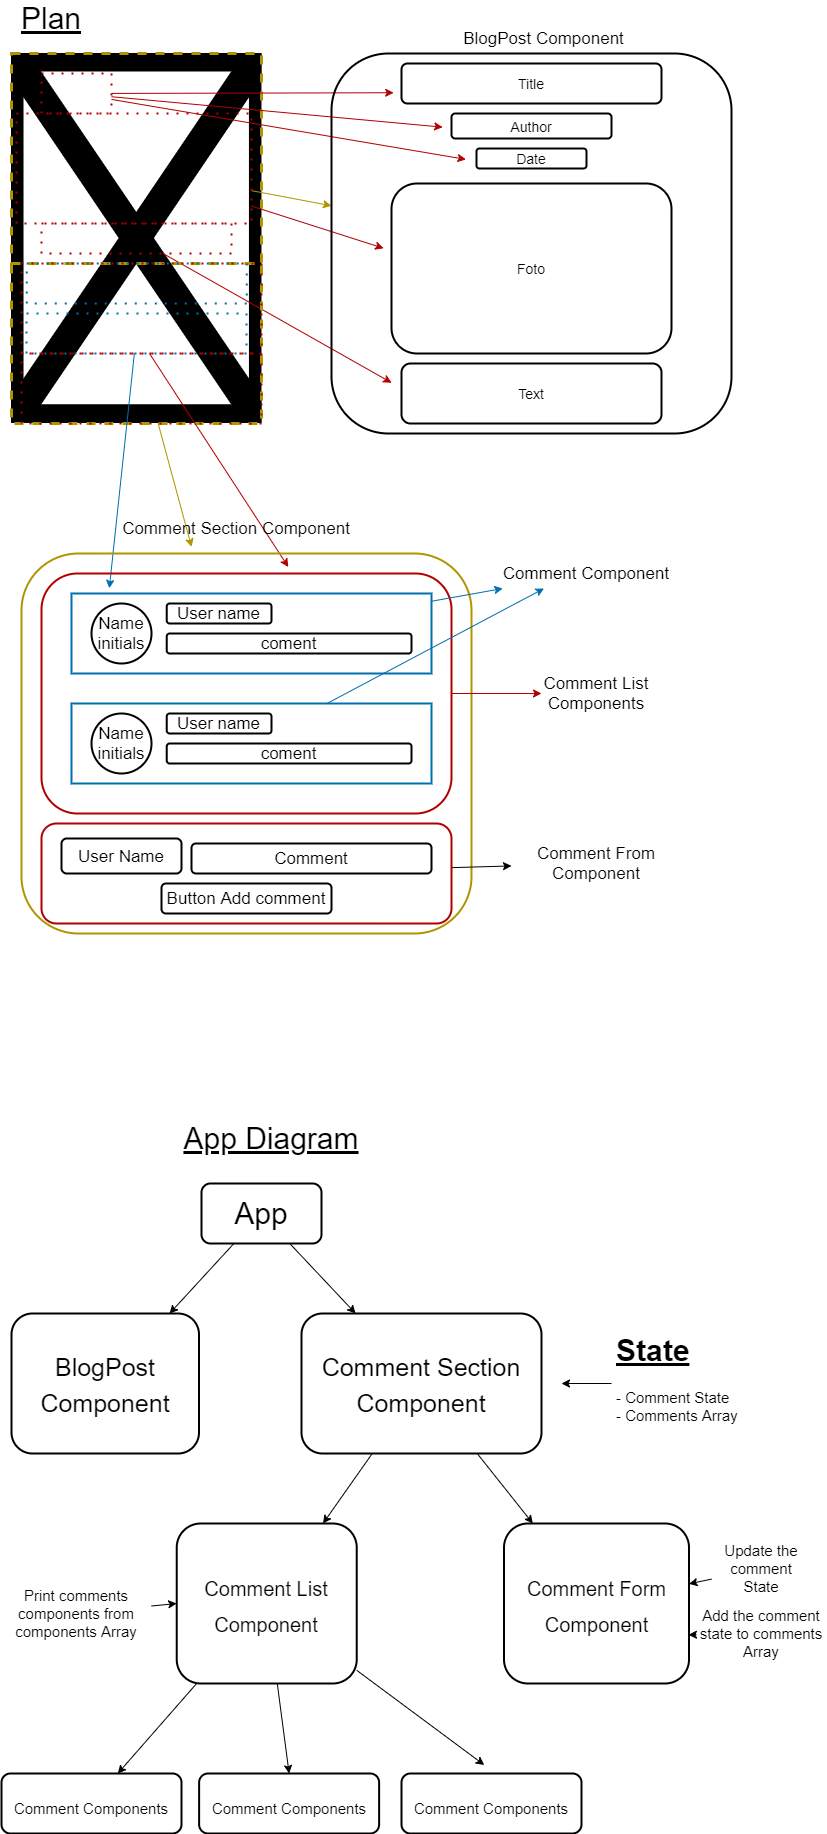

The diagram above was exported from draw.io. Its source (the exported page's mxGraphModel, read from the mxfile embedded in the PNG):
<mxGraphModel dx="1056" dy="1298" grid="1" gridSize="10" guides="1" tooltips="1" connect="1" arrows="1" fold="1" page="1" pageScale="1" pageWidth="850" pageHeight="1100" math="0" shadow="0">
  <root>
    <mxCell id="0" />
    <mxCell id="1" parent="0" />
    <mxCell id="2" value="" style="shape=image;verticalLabelPosition=bottom;labelBackgroundColor=#ffffff;verticalAlign=top;aspect=fixed;imageAspect=0;image=https://file+.vscode-resource.vscode-webview.net/c%3A/Users/Ruben/github-classroom/SchoolOfCode/w7_recap_react-Rubengon84/Final.png?version%3D1641645688856;" vertex="1" parent="1">
      <mxGeometry x="20" y="70" width="250.46" height="370" as="geometry" />
    </mxCell>
    <mxCell id="3" value="&lt;font size=&quot;1&quot;&gt;&lt;u style=&quot;font-size: 30px&quot;&gt;Plan&lt;/u&gt;&lt;/font&gt;" style="text;html=1;strokeColor=none;fillColor=none;align=center;verticalAlign=middle;whiteSpace=wrap;rounded=0;" vertex="1" parent="1">
      <mxGeometry x="30" y="20" width="60" height="30" as="geometry" />
    </mxCell>
    <mxCell id="4" value="" style="rounded=0;whiteSpace=wrap;html=1;fontSize=14;dashed=1;fillColor=none;fontColor=#000000;strokeColor=#B09500;strokeWidth=3;" vertex="1" parent="1">
      <mxGeometry x="20" y="70" width="250" height="210" as="geometry" />
    </mxCell>
    <mxCell id="20" style="edgeStyle=none;html=1;entryX=-0.03;entryY=0.731;entryDx=0;entryDy=0;entryPerimeter=0;fontSize=14;fillColor=#e51400;strokeColor=#B20000;" edge="1" parent="1" source="5" target="14">
      <mxGeometry relative="1" as="geometry" />
    </mxCell>
    <mxCell id="21" style="edgeStyle=none;html=1;entryX=-0.055;entryY=0.547;entryDx=0;entryDy=0;entryPerimeter=0;fontSize=14;fillColor=#e51400;strokeColor=#B20000;" edge="1" parent="1" source="5" target="15">
      <mxGeometry relative="1" as="geometry" />
    </mxCell>
    <mxCell id="22" style="edgeStyle=none;html=1;entryX=-0.096;entryY=0.545;entryDx=0;entryDy=0;entryPerimeter=0;fontSize=14;fillColor=#e51400;strokeColor=#B20000;" edge="1" parent="1" source="5" target="16">
      <mxGeometry relative="1" as="geometry" />
    </mxCell>
    <mxCell id="5" value="" style="rounded=0;whiteSpace=wrap;html=1;dashed=1;dashPattern=1 4;fontSize=14;fillColor=none;fontColor=#ffffff;strokeColor=#B20000;strokeWidth=2;" vertex="1" parent="1">
      <mxGeometry x="50" y="90" width="70" height="40" as="geometry" />
    </mxCell>
    <mxCell id="19" style="edgeStyle=none;html=1;fontSize=14;fillColor=#e3c800;strokeColor=#B09500;" edge="1" parent="1" source="6" target="13">
      <mxGeometry relative="1" as="geometry" />
    </mxCell>
    <mxCell id="23" style="edgeStyle=none;html=1;entryX=-0.028;entryY=0.381;entryDx=0;entryDy=0;entryPerimeter=0;fontSize=14;fillColor=#e51400;strokeColor=#B20000;" edge="1" parent="1" source="6" target="17">
      <mxGeometry relative="1" as="geometry" />
    </mxCell>
    <mxCell id="6" value="" style="rounded=0;whiteSpace=wrap;html=1;dashed=1;dashPattern=1 4;fontSize=14;fillColor=none;fontColor=#ffffff;strokeColor=#B20000;strokeWidth=2;" vertex="1" parent="1">
      <mxGeometry x="25" y="130" width="235" height="110" as="geometry" />
    </mxCell>
    <mxCell id="24" style="edgeStyle=none;html=1;entryX=-0.038;entryY=0.321;entryDx=0;entryDy=0;entryPerimeter=0;fontSize=14;fillColor=#e51400;strokeColor=#B20000;" edge="1" parent="1" source="7" target="18">
      <mxGeometry relative="1" as="geometry" />
    </mxCell>
    <mxCell id="7" value="" style="rounded=0;whiteSpace=wrap;html=1;dashed=1;dashPattern=1 4;fontSize=14;fillColor=none;fontColor=#ffffff;strokeColor=#B20000;strokeWidth=2;" vertex="1" parent="1">
      <mxGeometry x="50" y="240" width="190" height="30" as="geometry" />
    </mxCell>
    <mxCell id="44" style="edgeStyle=none;html=1;entryX=0.378;entryY=-0.017;entryDx=0;entryDy=0;entryPerimeter=0;fontSize=17;fillColor=#e3c800;strokeColor=#B09500;" edge="1" parent="1" source="8" target="26">
      <mxGeometry relative="1" as="geometry" />
    </mxCell>
    <mxCell id="8" value="" style="rounded=0;whiteSpace=wrap;html=1;dashed=1;fontSize=14;fillColor=none;fontColor=#000000;strokeColor=#B09500;strokeWidth=3;" vertex="1" parent="1">
      <mxGeometry x="20" y="280" width="250" height="160" as="geometry" />
    </mxCell>
    <mxCell id="9" value="" style="rounded=0;whiteSpace=wrap;html=1;dashed=1;dashPattern=1 4;fontSize=14;fillColor=none;fontColor=#ffffff;strokeColor=#B20000;strokeWidth=2;" vertex="1" parent="1">
      <mxGeometry x="30" y="280" width="240" height="90" as="geometry" />
    </mxCell>
    <mxCell id="10" value="" style="rounded=0;whiteSpace=wrap;html=1;dashed=1;dashPattern=1 4;fontSize=14;fillColor=none;fontColor=#ffffff;strokeColor=#B20000;strokeWidth=2;" vertex="1" parent="1">
      <mxGeometry x="30" y="370" width="240" height="70" as="geometry" />
    </mxCell>
    <mxCell id="46" style="edgeStyle=none;html=1;entryX=0.105;entryY=-0.065;entryDx=0;entryDy=0;entryPerimeter=0;fontSize=17;fillColor=#1ba1e2;strokeColor=#006EAF;" edge="1" parent="1" source="11" target="29">
      <mxGeometry relative="1" as="geometry" />
    </mxCell>
    <mxCell id="52" style="edgeStyle=none;html=1;entryX=0.602;entryY=-0.027;entryDx=0;entryDy=0;entryPerimeter=0;fontSize=17;fillColor=#e51400;strokeColor=#B20000;" edge="1" parent="1" source="11" target="27">
      <mxGeometry relative="1" as="geometry" />
    </mxCell>
    <mxCell id="11" value="" style="rounded=0;whiteSpace=wrap;html=1;dashed=1;fontSize=14;strokeWidth=2;fillColor=none;fontColor=#ffffff;strokeColor=#006EAF;dashPattern=1 4;" vertex="1" parent="1">
      <mxGeometry x="35" y="330" width="220" height="40" as="geometry" />
    </mxCell>
    <mxCell id="12" value="" style="rounded=0;whiteSpace=wrap;html=1;dashed=1;fontSize=14;strokeWidth=2;fillColor=none;fontColor=#ffffff;strokeColor=#006EAF;dashPattern=1 4;" vertex="1" parent="1">
      <mxGeometry x="35.23" y="280" width="220" height="40" as="geometry" />
    </mxCell>
    <mxCell id="13" value="" style="rounded=1;whiteSpace=wrap;html=1;fontSize=14;strokeWidth=2;fillColor=none;" vertex="1" parent="1">
      <mxGeometry x="340" y="70" width="400" height="380" as="geometry" />
    </mxCell>
    <mxCell id="14" value="Title" style="rounded=1;whiteSpace=wrap;html=1;fontSize=14;strokeWidth=2;fillColor=none;gradientColor=#ffffff;" vertex="1" parent="1">
      <mxGeometry x="410" y="80" width="260" height="40" as="geometry" />
    </mxCell>
    <mxCell id="15" value="Author" style="rounded=1;whiteSpace=wrap;html=1;fontSize=14;strokeWidth=2;fillColor=none;gradientColor=#ffffff;" vertex="1" parent="1">
      <mxGeometry x="460" y="130" width="160" height="25" as="geometry" />
    </mxCell>
    <mxCell id="16" value="Date" style="rounded=1;whiteSpace=wrap;html=1;fontSize=14;strokeWidth=2;fillColor=none;gradientColor=#ffffff;" vertex="1" parent="1">
      <mxGeometry x="485" y="165" width="110" height="20" as="geometry" />
    </mxCell>
    <mxCell id="17" value="Foto" style="rounded=1;whiteSpace=wrap;html=1;fontSize=14;strokeWidth=2;fillColor=none;gradientColor=#ffffff;" vertex="1" parent="1">
      <mxGeometry x="400" y="200" width="280" height="170" as="geometry" />
    </mxCell>
    <mxCell id="18" value="Text" style="rounded=1;whiteSpace=wrap;html=1;fontSize=14;strokeWidth=2;fillColor=none;gradientColor=#ffffff;" vertex="1" parent="1">
      <mxGeometry x="410" y="380" width="260" height="60" as="geometry" />
    </mxCell>
    <mxCell id="25" value="&lt;font style=&quot;font-size: 17px&quot;&gt;BlogPost Component&lt;/font&gt;" style="text;html=1;strokeColor=none;fillColor=none;align=center;verticalAlign=middle;whiteSpace=wrap;rounded=0;fontSize=14;" vertex="1" parent="1">
      <mxGeometry x="465" y="40" width="175" height="30" as="geometry" />
    </mxCell>
    <mxCell id="26" value="" style="rounded=1;whiteSpace=wrap;html=1;fontSize=17;strokeWidth=2;fillColor=none;fontColor=#000000;strokeColor=#B09500;" vertex="1" parent="1">
      <mxGeometry x="30" y="570" width="450" height="380" as="geometry" />
    </mxCell>
    <mxCell id="50" style="edgeStyle=none;html=1;fontSize=17;fillColor=#e51400;strokeColor=#B20000;" edge="1" parent="1" source="27" target="51">
      <mxGeometry relative="1" as="geometry">
        <mxPoint x="520" y="710" as="targetPoint" />
      </mxGeometry>
    </mxCell>
    <mxCell id="27" value="" style="rounded=1;whiteSpace=wrap;html=1;fontSize=17;strokeWidth=2;fillColor=none;fontColor=#ffffff;strokeColor=#B20000;" vertex="1" parent="1">
      <mxGeometry x="50" y="590" width="410" height="240" as="geometry" />
    </mxCell>
    <mxCell id="53" style="edgeStyle=none;html=1;fontSize=17;" edge="1" parent="1" source="28" target="54">
      <mxGeometry relative="1" as="geometry">
        <mxPoint x="550" y="880.0000000000002" as="targetPoint" />
      </mxGeometry>
    </mxCell>
    <mxCell id="28" value="" style="rounded=1;whiteSpace=wrap;html=1;fontSize=17;strokeWidth=2;fillColor=none;fontColor=#ffffff;strokeColor=#B20000;" vertex="1" parent="1">
      <mxGeometry x="50" y="840" width="410" height="100" as="geometry" />
    </mxCell>
    <mxCell id="47" style="edgeStyle=none;html=1;fontSize=17;fillColor=#1ba1e2;strokeColor=#006EAF;" edge="1" parent="1" source="29" target="48">
      <mxGeometry relative="1" as="geometry">
        <mxPoint x="540" y="590" as="targetPoint" />
      </mxGeometry>
    </mxCell>
    <mxCell id="29" value="" style="rounded=0;whiteSpace=wrap;html=1;fontSize=17;strokeWidth=2;fillColor=none;fontColor=#ffffff;strokeColor=#006EAF;" vertex="1" parent="1">
      <mxGeometry x="80" y="610" width="360" height="80" as="geometry" />
    </mxCell>
    <mxCell id="31" value="Name initials" style="ellipse;whiteSpace=wrap;html=1;aspect=fixed;fontSize=17;strokeWidth=2;fillColor=none;gradientColor=#ffffff;" vertex="1" parent="1">
      <mxGeometry x="100" y="620" width="60" height="60" as="geometry" />
    </mxCell>
    <mxCell id="32" value="User name" style="rounded=1;whiteSpace=wrap;html=1;fontSize=17;strokeWidth=2;fillColor=none;gradientColor=#ffffff;" vertex="1" parent="1">
      <mxGeometry x="175.23" y="620" width="104.77" height="20" as="geometry" />
    </mxCell>
    <mxCell id="33" value="coment" style="rounded=1;whiteSpace=wrap;html=1;fontSize=17;strokeWidth=2;fillColor=none;gradientColor=#ffffff;" vertex="1" parent="1">
      <mxGeometry x="175.23" y="650" width="244.77" height="20" as="geometry" />
    </mxCell>
    <mxCell id="37" value="Name initials" style="ellipse;whiteSpace=wrap;html=1;aspect=fixed;fontSize=17;strokeWidth=2;fillColor=none;gradientColor=#ffffff;" vertex="1" parent="1">
      <mxGeometry x="100" y="730" width="60" height="60" as="geometry" />
    </mxCell>
    <mxCell id="38" value="User name" style="rounded=1;whiteSpace=wrap;html=1;fontSize=17;strokeWidth=2;fillColor=none;gradientColor=#ffffff;" vertex="1" parent="1">
      <mxGeometry x="175.23" y="730" width="104.77" height="20" as="geometry" />
    </mxCell>
    <mxCell id="39" value="coment" style="rounded=1;whiteSpace=wrap;html=1;fontSize=17;strokeWidth=2;fillColor=none;gradientColor=#ffffff;" vertex="1" parent="1">
      <mxGeometry x="175.23" y="760" width="244.77" height="20" as="geometry" />
    </mxCell>
    <mxCell id="49" style="edgeStyle=none;html=1;entryX=0.25;entryY=1;entryDx=0;entryDy=0;fontSize=17;fillColor=#1ba1e2;strokeColor=#006EAF;" edge="1" parent="1" source="40" target="48">
      <mxGeometry relative="1" as="geometry" />
    </mxCell>
    <mxCell id="40" value="" style="rounded=0;whiteSpace=wrap;html=1;fontSize=17;strokeWidth=2;fillColor=none;fontColor=#ffffff;strokeColor=#006EAF;" vertex="1" parent="1">
      <mxGeometry x="80" y="720" width="360" height="80" as="geometry" />
    </mxCell>
    <mxCell id="41" value="User Name" style="rounded=1;whiteSpace=wrap;html=1;fontSize=17;strokeWidth=2;fillColor=none;gradientColor=#ffffff;" vertex="1" parent="1">
      <mxGeometry x="70" y="855" width="120" height="35" as="geometry" />
    </mxCell>
    <mxCell id="42" value="Comment" style="rounded=1;whiteSpace=wrap;html=1;fontSize=17;strokeWidth=2;fillColor=none;gradientColor=#ffffff;" vertex="1" parent="1">
      <mxGeometry x="200" y="860" width="240" height="30" as="geometry" />
    </mxCell>
    <mxCell id="43" value="Button Add comment" style="rounded=1;whiteSpace=wrap;html=1;fontSize=17;strokeWidth=2;fillColor=none;gradientColor=#ffffff;" vertex="1" parent="1">
      <mxGeometry x="170" y="900" width="170" height="30" as="geometry" />
    </mxCell>
    <mxCell id="45" value="Comment Section Component" style="text;html=1;strokeColor=none;fillColor=none;align=center;verticalAlign=middle;whiteSpace=wrap;rounded=0;fontSize=17;" vertex="1" parent="1">
      <mxGeometry x="130" y="530" width="230" height="30" as="geometry" />
    </mxCell>
    <mxCell id="48" value="Comment Component" style="text;html=1;strokeColor=none;fillColor=none;align=center;verticalAlign=middle;whiteSpace=wrap;rounded=0;fontSize=17;" vertex="1" parent="1">
      <mxGeometry x="510" y="575" width="170" height="30" as="geometry" />
    </mxCell>
    <mxCell id="51" value="Comment List Components" style="text;html=1;strokeColor=none;fillColor=none;align=center;verticalAlign=middle;whiteSpace=wrap;rounded=0;fontSize=17;" vertex="1" parent="1">
      <mxGeometry x="550" y="695" width="110" height="30" as="geometry" />
    </mxCell>
    <mxCell id="54" value="Comment From Component" style="text;html=1;strokeColor=none;fillColor=none;align=center;verticalAlign=middle;whiteSpace=wrap;rounded=0;fontSize=17;" vertex="1" parent="1">
      <mxGeometry x="520" y="865" width="170" height="30" as="geometry" />
    </mxCell>
    <mxCell id="55" value="&lt;u&gt;App Diagram&lt;/u&gt;" style="text;html=1;strokeColor=none;fillColor=none;align=center;verticalAlign=middle;whiteSpace=wrap;rounded=0;fontSize=30;" vertex="1" parent="1">
      <mxGeometry x="185.23" y="1140" width="190" height="30" as="geometry" />
    </mxCell>
    <mxCell id="58" value="" style="edgeStyle=none;html=1;fontSize=30;" edge="1" parent="1" source="56" target="57">
      <mxGeometry relative="1" as="geometry" />
    </mxCell>
    <mxCell id="60" value="" style="edgeStyle=none;html=1;fontSize=30;" edge="1" parent="1" source="56" target="59">
      <mxGeometry relative="1" as="geometry" />
    </mxCell>
    <mxCell id="56" value="App" style="rounded=1;whiteSpace=wrap;html=1;fontSize=30;strokeWidth=2;fillColor=none;gradientColor=#ffffff;" vertex="1" parent="1">
      <mxGeometry x="210" y="1200" width="120" height="60" as="geometry" />
    </mxCell>
    <mxCell id="57" value="&lt;font style=&quot;font-size: 25px&quot;&gt;BlogPost Component&lt;/font&gt;" style="whiteSpace=wrap;html=1;fontSize=30;fillColor=none;rounded=1;strokeWidth=2;gradientColor=#ffffff;" vertex="1" parent="1">
      <mxGeometry x="20" y="1330" width="187.5" height="140" as="geometry" />
    </mxCell>
    <mxCell id="63" value="" style="edgeStyle=none;html=1;fontSize=30;" edge="1" parent="1" source="59" target="62">
      <mxGeometry relative="1" as="geometry" />
    </mxCell>
    <mxCell id="65" value="" style="edgeStyle=none;html=1;fontSize=30;" edge="1" parent="1" source="59" target="64">
      <mxGeometry relative="1" as="geometry" />
    </mxCell>
    <mxCell id="59" value="&lt;font style=&quot;font-size: 25px&quot;&gt;Comment Section Component&lt;/font&gt;" style="whiteSpace=wrap;html=1;fontSize=30;fillColor=none;rounded=1;strokeWidth=2;gradientColor=#ffffff;" vertex="1" parent="1">
      <mxGeometry x="310" y="1330" width="240" height="140" as="geometry" />
    </mxCell>
    <mxCell id="67" value="" style="edgeStyle=none;html=1;fontSize=30;" edge="1" parent="1" source="62" target="66">
      <mxGeometry relative="1" as="geometry" />
    </mxCell>
    <mxCell id="70" style="edgeStyle=none;html=1;entryX=0.5;entryY=0;entryDx=0;entryDy=0;fontSize=15;" edge="1" parent="1" source="62" target="68">
      <mxGeometry relative="1" as="geometry" />
    </mxCell>
    <mxCell id="71" style="edgeStyle=none;html=1;entryX=0.46;entryY=-0.141;entryDx=0;entryDy=0;entryPerimeter=0;fontSize=15;" edge="1" parent="1" source="62" target="69">
      <mxGeometry relative="1" as="geometry" />
    </mxCell>
    <mxCell id="62" value="&lt;font style=&quot;font-size: 20px&quot;&gt;Comment List Component&lt;/font&gt;" style="whiteSpace=wrap;html=1;fontSize=30;fillColor=none;rounded=1;strokeWidth=2;gradientColor=#ffffff;" vertex="1" parent="1">
      <mxGeometry x="185.23" y="1540" width="180" height="160" as="geometry" />
    </mxCell>
    <mxCell id="64" value="&lt;font style=&quot;font-size: 20px&quot;&gt;Comment Form Component&lt;/font&gt;" style="whiteSpace=wrap;html=1;fontSize=30;fillColor=none;rounded=1;strokeWidth=2;gradientColor=#ffffff;" vertex="1" parent="1">
      <mxGeometry x="512.5" y="1540" width="185" height="160" as="geometry" />
    </mxCell>
    <mxCell id="66" value="&lt;font style=&quot;font-size: 15px&quot;&gt;Comment Components&lt;/font&gt;" style="whiteSpace=wrap;html=1;fontSize=30;fillColor=none;rounded=1;strokeWidth=2;gradientColor=#ffffff;" vertex="1" parent="1">
      <mxGeometry x="10" y="1790" width="180" height="60" as="geometry" />
    </mxCell>
    <mxCell id="68" value="&lt;font style=&quot;font-size: 15px&quot;&gt;Comment Components&lt;/font&gt;" style="whiteSpace=wrap;html=1;fontSize=30;fillColor=none;rounded=1;strokeWidth=2;gradientColor=#ffffff;" vertex="1" parent="1">
      <mxGeometry x="207.62" y="1790" width="180" height="60" as="geometry" />
    </mxCell>
    <mxCell id="69" value="&lt;font style=&quot;font-size: 15px&quot;&gt;Comment Components&lt;/font&gt;" style="whiteSpace=wrap;html=1;fontSize=30;fillColor=none;rounded=1;strokeWidth=2;gradientColor=#ffffff;" vertex="1" parent="1">
      <mxGeometry x="410" y="1790" width="180" height="60" as="geometry" />
    </mxCell>
    <mxCell id="73" style="edgeStyle=none;html=1;fontSize=15;" edge="1" parent="1" source="72">
      <mxGeometry relative="1" as="geometry">
        <mxPoint x="570" y="1400" as="targetPoint" />
      </mxGeometry>
    </mxCell>
    <mxCell id="72" value="&lt;h1&gt;&lt;u&gt;State&lt;/u&gt;&lt;/h1&gt;&lt;div&gt;- Comment State&lt;/div&gt;&lt;div&gt;- Comments Array&lt;/div&gt;&lt;div&gt;&lt;br&gt;&lt;/div&gt;" style="text;html=1;strokeColor=none;fillColor=none;spacing=5;spacingTop=-20;whiteSpace=wrap;overflow=hidden;rounded=0;fontSize=15;" vertex="1" parent="1">
      <mxGeometry x="620" y="1340" width="190" height="120" as="geometry" />
    </mxCell>
    <mxCell id="75" value="" style="edgeStyle=none;html=1;fontSize=15;" edge="1" parent="1" source="74" target="64">
      <mxGeometry relative="1" as="geometry" />
    </mxCell>
    <mxCell id="74" value="Update the comment State" style="text;html=1;strokeColor=none;fillColor=none;align=center;verticalAlign=middle;whiteSpace=wrap;rounded=0;fontSize=15;" vertex="1" parent="1">
      <mxGeometry x="720" y="1570" width="100" height="30" as="geometry" />
    </mxCell>
    <mxCell id="80" style="edgeStyle=none;html=1;entryX=0.997;entryY=0.696;entryDx=0;entryDy=0;entryPerimeter=0;fontSize=15;" edge="1" parent="1" source="76" target="64">
      <mxGeometry relative="1" as="geometry" />
    </mxCell>
    <mxCell id="76" value="Add the comment state to comments Array" style="text;html=1;strokeColor=none;fillColor=none;align=center;verticalAlign=middle;whiteSpace=wrap;rounded=0;fontSize=15;" vertex="1" parent="1">
      <mxGeometry x="705" y="1620" width="130" height="60" as="geometry" />
    </mxCell>
    <mxCell id="79" style="edgeStyle=none;html=1;entryX=0;entryY=0.5;entryDx=0;entryDy=0;fontSize=15;" edge="1" parent="1" source="77" target="62">
      <mxGeometry relative="1" as="geometry" />
    </mxCell>
    <mxCell id="77" value="Print comments components from components Array" style="text;html=1;strokeColor=none;fillColor=none;align=center;verticalAlign=middle;whiteSpace=wrap;rounded=0;fontSize=15;" vertex="1" parent="1">
      <mxGeometry x="10" y="1580" width="150" height="100" as="geometry" />
    </mxCell>
  </root>
</mxGraphModel>